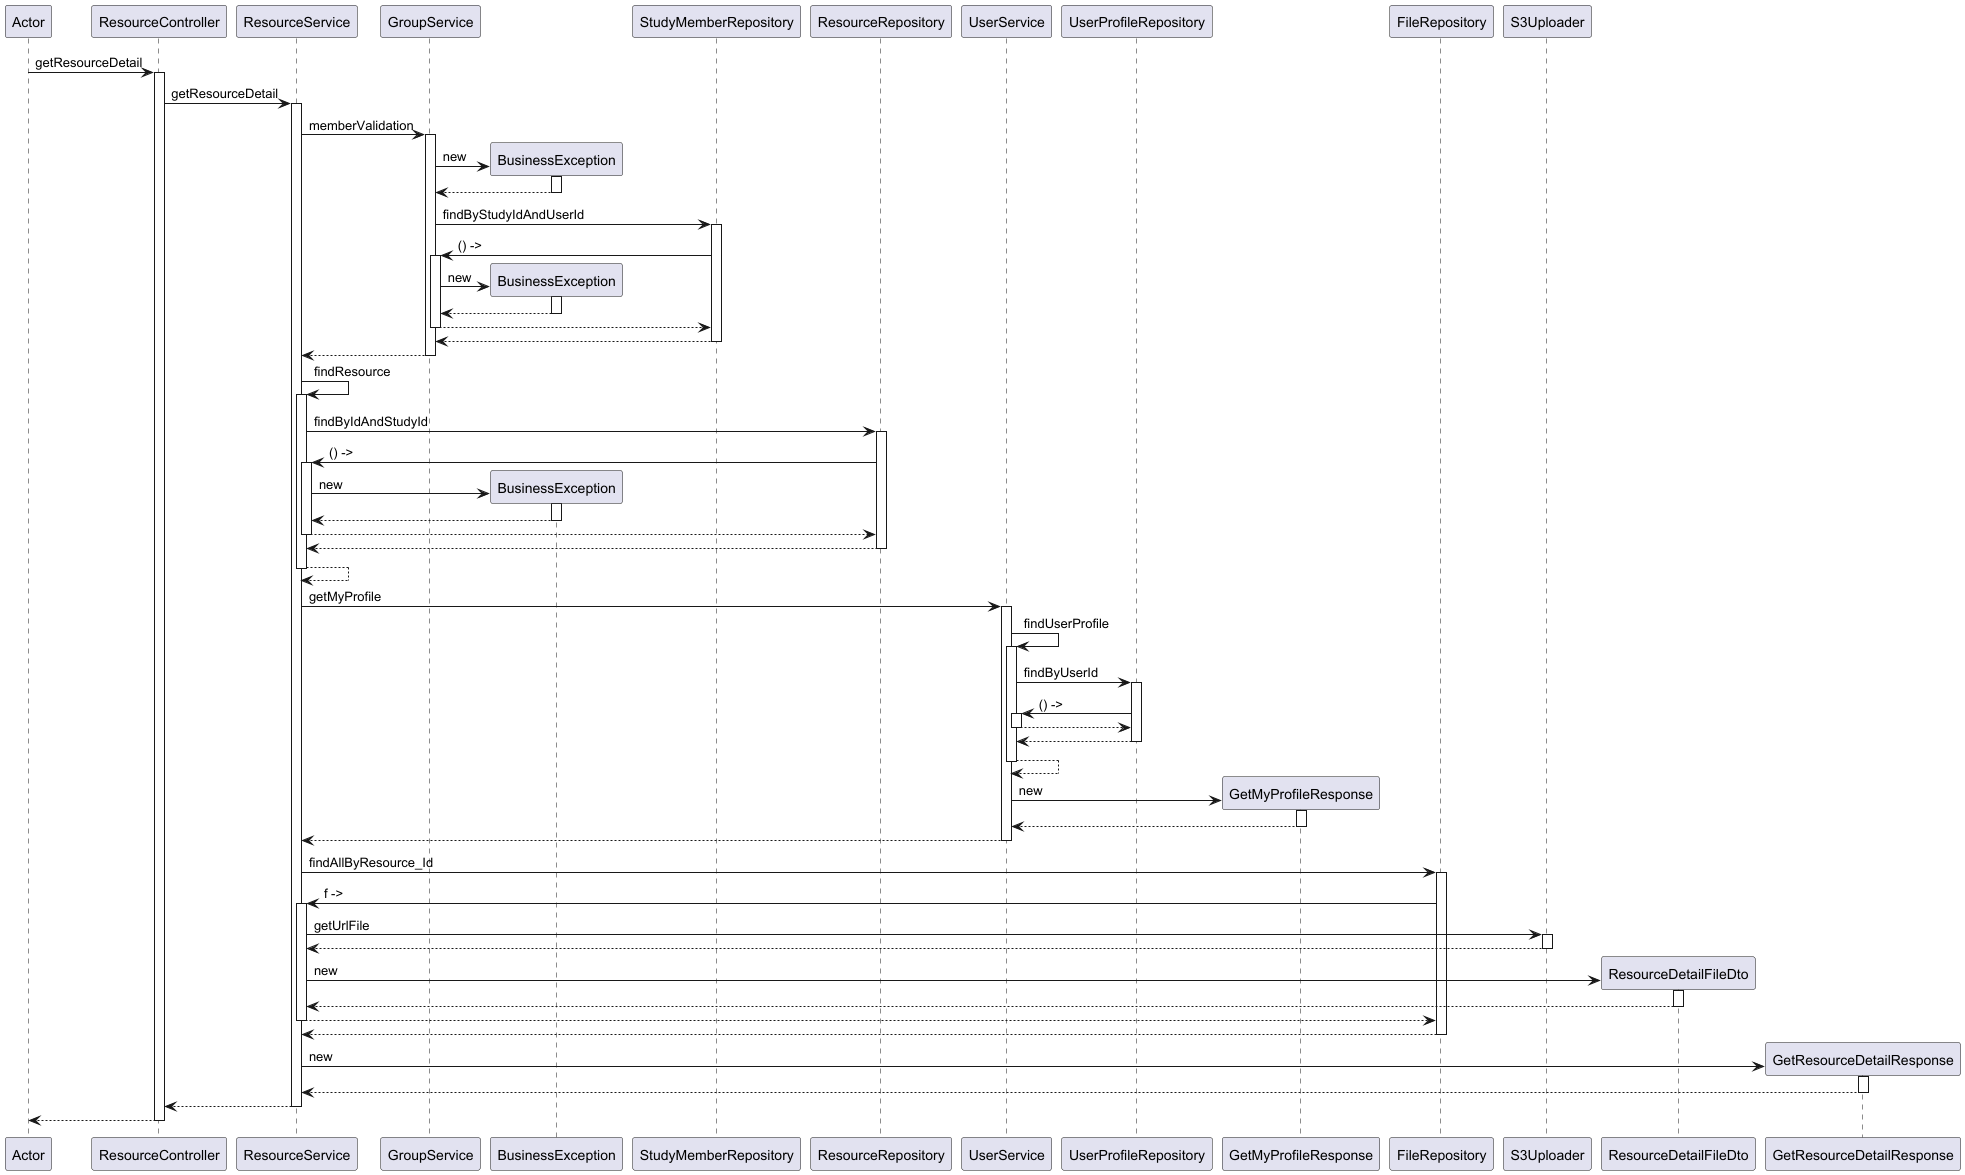

The diagram above was rendered by PlantUML. Its source (embedded in the PNG):
@startuml
participant Actor
Actor -> ResourceController : getResourceDetail
activate ResourceController
ResourceController -> ResourceService : getResourceDetail
activate ResourceService
ResourceService -> GroupService : memberValidation
activate GroupService
create BusinessException
GroupService -> BusinessException : new
activate BusinessException
BusinessException --> GroupService
deactivate BusinessException
GroupService -> StudyMemberRepository : findByStudyIdAndUserId
activate StudyMemberRepository
StudyMemberRepository -> GroupService : () ->
activate GroupService
create BusinessException
GroupService -> BusinessException : new
activate BusinessException
BusinessException --> GroupService
deactivate BusinessException
GroupService --> StudyMemberRepository
deactivate GroupService
StudyMemberRepository --> GroupService
deactivate StudyMemberRepository
GroupService --> ResourceService
deactivate GroupService
ResourceService -> ResourceService : findResource
activate ResourceService
ResourceService -> ResourceRepository : findByIdAndStudyId
activate ResourceRepository
ResourceRepository -> ResourceService : () ->
activate ResourceService
create BusinessException
ResourceService -> BusinessException : new
activate BusinessException
BusinessException --> ResourceService
deactivate BusinessException
ResourceService --> ResourceRepository
deactivate ResourceService
ResourceRepository --> ResourceService
deactivate ResourceRepository
ResourceService --> ResourceService
deactivate ResourceService
ResourceService -> UserService : getMyProfile
activate UserService
UserService -> UserService : findUserProfile
activate UserService
UserService -> UserProfileRepository : findByUserId
activate UserProfileRepository
UserProfileRepository -> UserService : () ->
activate UserService
UserService --> UserProfileRepository
deactivate UserService
UserProfileRepository --> UserService
deactivate UserProfileRepository
UserService --> UserService
deactivate UserService
create GetMyProfileResponse
UserService -> GetMyProfileResponse : new
activate GetMyProfileResponse
GetMyProfileResponse --> UserService
deactivate GetMyProfileResponse
UserService --> ResourceService
deactivate UserService
ResourceService -> FileRepository : findAllByResource_Id
activate FileRepository
FileRepository -> ResourceService : f ->
activate ResourceService
ResourceService -> S3Uploader : getUrlFile
activate S3Uploader
S3Uploader --> ResourceService
deactivate S3Uploader
create ResourceDetailFileDto
ResourceService -> ResourceDetailFileDto : new
activate ResourceDetailFileDto
ResourceDetailFileDto --> ResourceService
deactivate ResourceDetailFileDto
ResourceService --> FileRepository
deactivate ResourceService
FileRepository --> ResourceService
deactivate FileRepository
create GetResourceDetailResponse
ResourceService -> GetResourceDetailResponse : new
activate GetResourceDetailResponse
GetResourceDetailResponse --> ResourceService
deactivate GetResourceDetailResponse
ResourceService --> ResourceController
deactivate ResourceService
return
@enduml